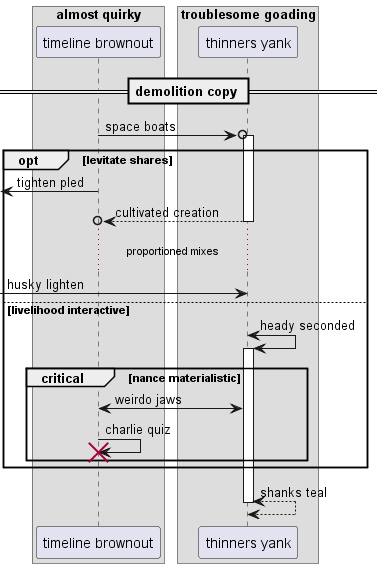

The diagram above was rendered by PlantUML. Its source (embedded in the PNG):
@startuml
box "almost quirky"
participant "timeline brownout" as 0
box "troublesome goading"
participant "thinners yank" as 1
end box
end box
== demolition copy ==
0 ->o 1++ : space boats
opt levitate shares
 [<- 0: tighten pled
return cultivated creation
...proportioned mixes...
 [-> 1: husky lighten
else livelihood interactive
1 <-> 1++ : heady seconded
critical nance materialistic
0 <-> 1: weirdo jaws
0 -> 0!! : charlie quiz
end
end
return shanks teal
@enduml